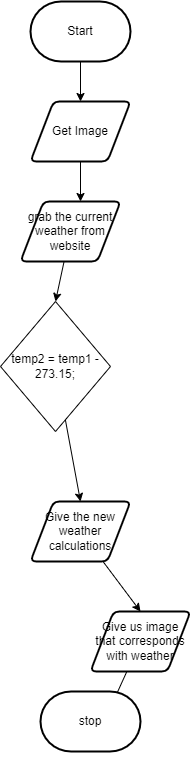

The diagram above was exported from draw.io. Its source (the exported page's mxGraphModel, read from the mxfile embedded in the PNG):
<mxGraphModel dx="1062" dy="822" grid="1" gridSize="10" guides="1" tooltips="1" connect="1" arrows="1" fold="1" page="1" pageScale="1" pageWidth="850" pageHeight="1100" math="0" shadow="0">
  <root>
    <mxCell id="0" />
    <mxCell id="1" parent="0" />
    <mxCell id="7" style="edgeStyle=none;html=1;" parent="1" source="2" target="3" edge="1">
      <mxGeometry relative="1" as="geometry" />
    </mxCell>
    <mxCell id="2" value="Start" style="strokeWidth=2;html=1;shape=mxgraph.flowchart.terminator;whiteSpace=wrap;" parent="1" vertex="1">
      <mxGeometry x="300" y="260" width="100" height="60" as="geometry" />
    </mxCell>
    <mxCell id="8" style="edgeStyle=none;html=1;" parent="1" source="3" edge="1">
      <mxGeometry relative="1" as="geometry">
        <mxPoint x="350" y="460" as="targetPoint" />
      </mxGeometry>
    </mxCell>
    <mxCell id="3" value="Get Image" style="shape=parallelogram;html=1;strokeWidth=2;perimeter=parallelogramPerimeter;whiteSpace=wrap;rounded=1;arcSize=12;size=0.23;" parent="1" vertex="1">
      <mxGeometry x="300" y="360" width="100" height="60" as="geometry" />
    </mxCell>
    <mxCell id="13" style="edgeStyle=none;html=1;entryX=0.5;entryY=0;entryDx=0;entryDy=0;" edge="1" parent="1" source="11" target="12">
      <mxGeometry relative="1" as="geometry" />
    </mxCell>
    <mxCell id="11" value="grab the current weather from website" style="shape=parallelogram;html=1;strokeWidth=2;perimeter=parallelogramPerimeter;whiteSpace=wrap;rounded=1;arcSize=12;size=0.23;" vertex="1" parent="1">
      <mxGeometry x="290" y="460" width="100" height="60" as="geometry" />
    </mxCell>
    <mxCell id="14" style="edgeStyle=none;html=1;entryX=0.5;entryY=0;entryDx=0;entryDy=0;" edge="1" parent="1" source="12" target="15">
      <mxGeometry relative="1" as="geometry">
        <mxPoint x="500" y="625" as="targetPoint" />
      </mxGeometry>
    </mxCell>
    <mxCell id="12" value="temp2 = temp1 - 273.15;" style="rhombus;whiteSpace=wrap;html=1;" vertex="1" parent="1">
      <mxGeometry x="270" y="560" width="110" height="130" as="geometry" />
    </mxCell>
    <mxCell id="16" style="edgeStyle=none;html=1;entryX=0.5;entryY=0;entryDx=0;entryDy=0;" edge="1" parent="1" source="15" target="17">
      <mxGeometry relative="1" as="geometry">
        <mxPoint x="550" y="510" as="targetPoint" />
      </mxGeometry>
    </mxCell>
    <mxCell id="15" value="Give the new weather calculations" style="shape=parallelogram;html=1;strokeWidth=2;perimeter=parallelogramPerimeter;whiteSpace=wrap;rounded=1;arcSize=12;size=0.23;" vertex="1" parent="1">
      <mxGeometry x="300" y="760" width="100" height="60" as="geometry" />
    </mxCell>
    <mxCell id="19" style="edgeStyle=none;html=1;entryX=0.5;entryY=1;entryDx=0;entryDy=0;entryPerimeter=0;" edge="1" parent="1" source="17" target="18">
      <mxGeometry relative="1" as="geometry" />
    </mxCell>
    <mxCell id="17" value="Give us image that corresponds with weather" style="shape=parallelogram;html=1;strokeWidth=2;perimeter=parallelogramPerimeter;whiteSpace=wrap;rounded=1;arcSize=12;size=0.23;" vertex="1" parent="1">
      <mxGeometry x="360" y="870" width="100" height="60" as="geometry" />
    </mxCell>
    <mxCell id="18" value="stop" style="strokeWidth=2;html=1;shape=mxgraph.flowchart.terminator;whiteSpace=wrap;" vertex="1" parent="1">
      <mxGeometry x="310" y="950" width="100" height="60" as="geometry" />
    </mxCell>
  </root>
</mxGraphModel>